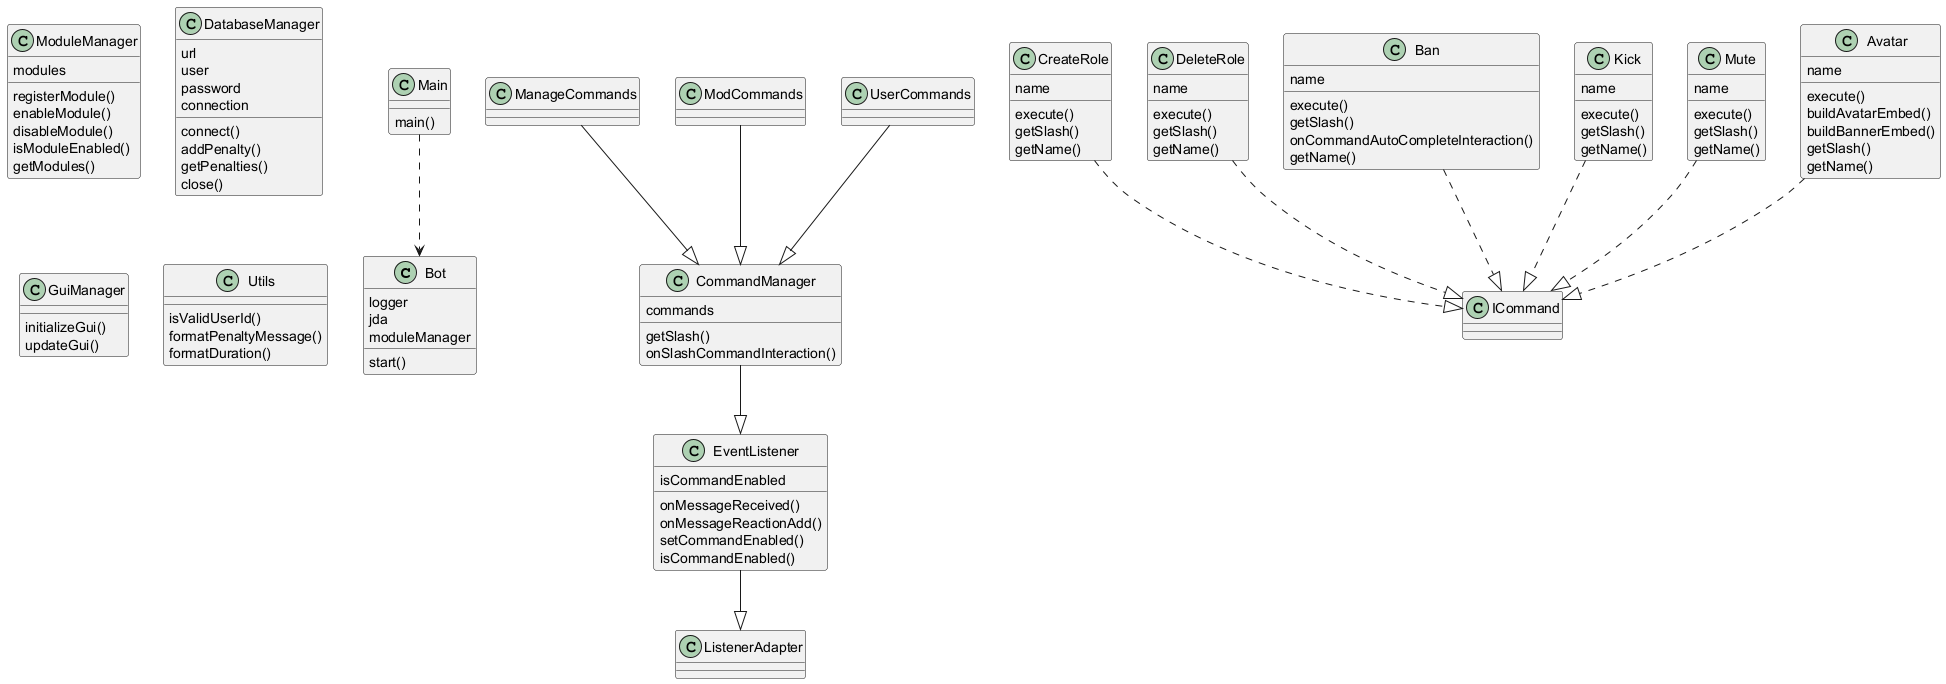

The diagram above was rendered by PlantUML. Its source (embedded in the PNG):
@startuml diagrama
class Bot {
  logger
  jda
  moduleManager
  start()
}
class Main {
  main()
}
Main ..> Bot
class ModuleManager {
  modules
  registerModule()
  enableModule()
  disableModule()
  isModuleEnabled()
  getModules()
}
class CommandManager {
  commands
  getSlash()
  onSlashCommandInteraction()
}
CommandManager --|> EventListener
class ManageCommands {
}
ManageCommands --|> CommandManager
class ModCommands {
}
ModCommands --|> CommandManager
class UserCommands {
}
UserCommands --|> CommandManager
class CreateRole {
  name
  execute()
  getSlash()
  getName()
}
CreateRole ..|> ICommand
class DeleteRole {
  name
  execute()
  getSlash()
  getName()
}
DeleteRole ..|> ICommand
class Ban {
  name
  execute()
  getSlash()
  onCommandAutoCompleteInteraction()
  getName()
}
Ban ..|> ICommand
class Kick {
  name
  execute()
  getSlash()
  getName()
}
Kick ..|> ICommand
class Mute {
  name
  execute()
  getSlash()
  getName()
}
Mute ..|> ICommand
class Avatar {
  name
  execute()
  buildAvatarEmbed()
  buildBannerEmbed()
  getSlash()
  getName()
}
Avatar ..|> ICommand
class DatabaseManager {
  url
  user
  password
  connection
  connect()
  addPenalty()
  getPenalties()
  close()
}
class EventListener {
  isCommandEnabled
  onMessageReceived()
  onMessageReactionAdd()
  setCommandEnabled()
  isCommandEnabled()
}
EventListener --|> ListenerAdapter
class GuiManager {
  initializeGui()
  updateGui()
}
class Utils {
  isValidUserId()
  formatPenaltyMessage()
  formatDuration()
}
@enduml